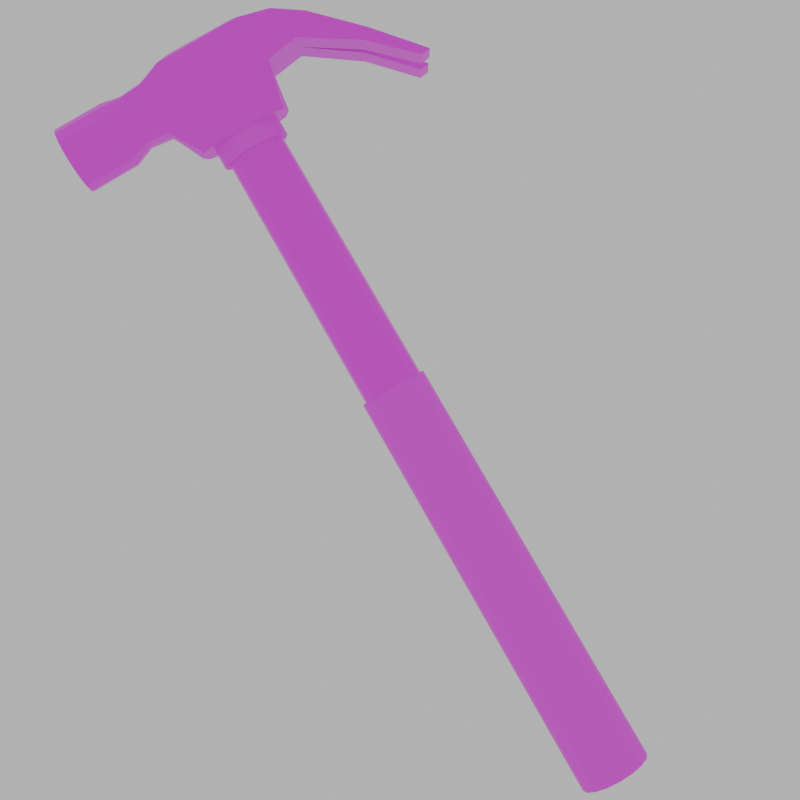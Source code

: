 # Source: hammer.blend  (saved by Blender 4.4.32; exported with 4.5.12 LTS)
import bpy
from mathutils import Matrix  # noqa: F401  (used for matrix-valued properties, if any)

bpy.ops.wm.read_factory_settings(use_empty=True)
scene = bpy.context.scene
scene.name = 'Scene'

# ---- collections
col_collection = bpy.data.collections.new('Collection'); scene.collection.children.link(col_collection)

# ---- images (referenced by path relative to the original .blend; pixels are not part of the script)
import os
ASSET_DIR = os.environ.get("B2B_ASSET_DIR", "")  # directory of the original .blend (textures are referenced by path, not embedded)
HERE = os.path.dirname(os.path.abspath(__file__))  # packed textures are extracted next to this script under _unpacked/

def load_image(name, relpath, width, height, colorspace="sRGB"):
    """Load a texture the original file referenced (path relative to the .blend, or extracted next to this script)."""
    p = next((c for c in (os.path.join(HERE, relpath), os.path.join(ASSET_DIR, relpath)) if relpath and os.path.exists(c)), "")
    if p:
        img = bpy.data.images.load(p, check_existing=True)
        img.name = name
    else:  # same state as the original file: an image datablock whose file is absent (Cycles renders it pink)
        img = bpy.data.images.new(name, width, height)
        img.source = "FILE"
        img.filepath = "//" + (relpath or name)
    img.colorspace_settings.name = colorspace
    return img
img_tex_png = load_image('tex.png', 'tex.png', 1024, 1024, 'sRGB')

# ---- materials (node trees are filled in below, after node groups)
mat_metal = bpy.data.materials.new('Metal')
mat_metal.metallic = 0.4571
mat_rubber = bpy.data.materials.new('Rubber')
mat_rubber.diffuse_color = (0.09565, 0.09565, 0.09565, 1.0)
mat_rubber.roughness = 0.6531

# ---- material node trees
mat_metal.use_nodes = True; mat_metal.node_tree.nodes.clear()
_N = mat_metal.node_tree.nodes; _L = mat_metal.node_tree.links
n0 = _N.new('ShaderNodeBsdfPrincipled'); n0.name = 'Principled BSDF'; n0.location = (10, 300)
n0.inputs[1].default_value = 0.6932
n0.inputs[2].default_value = 0.4136
n1 = _N.new('ShaderNodeOutputMaterial'); n1.name = 'Material Output'; n1.location = (300, 300)
n2 = _N.new('ShaderNodeTexImage'); n2.name = 'Image Texture'; n2.location = (-315, 322)
n2.image = img_tex_png
n2.interpolation = 'Closest'
_L.new(n0.outputs[0], n1.inputs[0])
_L.new(n2.outputs[0], n0.inputs[0])
n1.is_active_output = True
mat_rubber.use_nodes = True; mat_rubber.node_tree.nodes.clear()
_N = mat_rubber.node_tree.nodes; _L = mat_rubber.node_tree.links
n0 = _N.new('ShaderNodeBsdfPrincipled'); n0.name = 'Principled BSDF'; n0.location = (10, 300)
n0.inputs[2].default_value = 0.6136
n1 = _N.new('ShaderNodeOutputMaterial'); n1.name = 'Material Output'; n1.location = (300, 300)
n2 = _N.new('ShaderNodeTexImage'); n2.name = 'Image Texture'; n2.location = (-282, 275)
n2.image = img_tex_png
n2.interpolation = 'Closest'
_L.new(n0.outputs[0], n1.inputs[0])
_L.new(n2.outputs[0], n0.inputs[0])
n1.is_active_output = True

# ---- world
world_world = bpy.data.worlds.new('World'); scene.world = world_world
world_world.use_nodes = True; world_world.node_tree.nodes.clear()
_N = world_world.node_tree.nodes; _L = world_world.node_tree.links
n0 = _N.new('ShaderNodeOutputWorld'); n0.name = 'World Output'; n0.location = (300, 300)
n1 = _N.new('ShaderNodeBackground'); n1.name = 'Background'; n1.location = (10, 300)
n1.inputs[0].default_value = (0.6, 0.6, 0.6, 1.0)
_L.new(n1.outputs[0], n0.inputs[0])
n0.is_active_output = True
world_world.color = (0.05088, 0.05088, 0.05088)
world_world.sun_shadow_jitter_overblur = 0.0

# ---- cameras
cam_camera = bpy.data.cameras.new('Camera')

# ---- meshes
me_cube_001 = bpy.data.meshes.new('Cube.001')
me_cube_001.from_pydata([(-0.5548, -0.4864, 6.037), (-0.5195, -0.8599, 8.037), (-0.5548, 0.509, 6.022), (-0.5332, 1.001, 8.024), (0.5548, -0.4864, 6.037), (0.5195, -0.8599, 8.037), (0.5548, 0.509, 6.022), (0.5332, 1.001, 8.024), (0.0, -2.265, 8.04), (0.0, -3.346, 8.04), (0.2738, -2.265, 7.985), (0.2738, -3.346, 7.985), (0.506, -2.265, 7.83), (0.506, -3.346, 7.83), (0.6611, -2.265, 7.598), (0.6611, -3.346, 7.598), (0.7156, -2.265, 7.324), (0.7156, -3.346, 7.324), (0.6611, -2.265, 7.056), (0.6611, -3.346, 7.05), (0.506, -2.265, 6.824), (0.506, -3.346, 6.818), (0.2738, -2.265, 6.671), (0.2738, -3.346, 6.663), (0.0, -2.265, 6.617), (0.0, -3.346, 6.609), (-0.2738, -2.265, 6.671), (-0.2738, -3.346, 6.663), (-0.506, -2.265, 6.824), (-0.506, -3.346, 6.818), (-0.6611, -2.265, 7.056), (-0.6611, -3.346, 7.05), (-0.7156, -2.265, 7.324), (-0.7156, -3.346, 7.324), (-0.6611, -2.265, 7.598), (-0.6611, -3.346, 7.598), (-0.506, -2.265, 7.83), (-0.506, -3.346, 7.83), (-0.2738, -2.265, 7.985), (-0.2738, -3.346, 7.985), (0.2778, -0.579, 8.166), (0.0, -0.5345, 8.191), (-0.2778, -0.579, 8.166), (-0.6147, -0.7159, 6.764), (-0.6007, -0.8587, 7.373), (0.6007, -0.8587, 7.373), (0.6147, -0.7159, 6.764), (-0.3074, -0.9252, 6.041), (0.0, -1.026, 6.043), (0.3074, -0.9252, 6.041), (0.47, -1.374, 7.848), (0.4451, -1.856, 7.821), (0.247, -1.856, 7.911), (0.2427, -1.387, 7.95), (0.0, -1.856, 7.943), (0.0, -1.383, 7.969), (-0.247, -1.856, 7.911), (-0.2427, -1.387, 7.95), (-0.47, -1.374, 7.848), (-0.4451, -1.856, 7.821), (0.5615, -1.856, 7.581), (0.5321, -1.35, 7.572), (0.5936, -1.856, 7.321), (0.5605, -1.36, 7.278), (0.535, -1.856, 7.116), (0.5563, -1.368, 7.071), (0.503, -1.372, 6.921), (0.4204, -1.856, 6.941), (-0.5321, -1.35, 7.572), (-0.5615, -1.856, 7.581), (-0.5936, -1.856, 7.321), (-0.5605, -1.36, 7.278), (-0.535, -1.856, 7.116), (-0.5563, -1.368, 7.071), (-0.4204, -1.856, 6.941), (-0.503, -1.372, 6.921), (-0.2481, -1.856, 6.829), (-0.2575, -1.372, 6.774), (0.0, -1.855, 6.798), (0.0, -1.371, 6.759), (0.2481, -1.856, 6.829), (0.2575, -1.372, 6.774), (-0.6119, 1.124, 6.946), (0.6119, 1.124, 6.946), (-0.6147, 2.263, 7.42), (0.6147, 2.263, 7.42), (-0.6147, 1.832, 7.048), (0.6147, 1.832, 7.048), (0.0, 2.263, 7.42), (0.0, 1.832, 7.048), (0.2, 4.008, 5.466), (0.8147, 4.008, 5.466), (0.8147, 3.811, 5.436), (0.2, 3.811, 5.436), (-0.8147, 4.008, 5.466), (-0.8147, 3.811, 5.436), (-0.2, 4.008, 5.466), (-0.2, 3.811, 5.436), (-0.7147, 3.18, 6.464), (-0.7147, 2.948, 6.304), (-0.1, 2.948, 6.304), (-0.1, 3.18, 6.464), (0.1, 2.948, 6.304), (0.7147, 2.948, 6.304), (0.1, 3.18, 6.464), (0.7147, 3.18, 6.464), (0.3074, 0.9071, 6.022), (0.0, 1.0, 6.022), (-0.3074, 0.9071, 6.022), (-0.2747, 0.8463, 8.143), (0.0, 0.7546, 8.19), (0.2747, 0.8463, 8.143), (0.5857, 1.673, 7.83), (-0.5857, 1.673, 7.83), (0.0, 1.673, 7.863)], [], [(1, 3, 44), (2, 82, 108), (5, 45, 7), (49, 48, 4), (111, 40, 5, 7), (8, 9, 11, 10), (10, 11, 13, 12), (12, 13, 15, 14), (14, 15, 17, 16), (16, 17, 19, 18), (18, 19, 21, 20), (20, 21, 23, 22), (22, 23, 25, 24), (24, 25, 27, 26), (26, 27, 29, 28), (28, 29, 31, 30), (30, 31, 33, 32), (32, 33, 35, 34), (34, 35, 37, 36), (108, 107, 2), (36, 37, 39, 38), (38, 39, 9, 8), (47, 0, 48), (52, 10, 12, 51), (54, 8, 10, 52), (56, 38, 8, 54), (59, 36, 38, 56), (51, 12, 14, 60), (60, 14, 16, 62), (62, 16, 18, 64), (64, 18, 20, 67), (69, 34, 36, 59), (70, 32, 34, 69), (72, 30, 32, 70), (74, 28, 30, 72), (74, 76, 26, 28), (76, 78, 24, 26), (81, 79, 48, 49), (66, 81, 49, 4), (20, 22, 80, 67), (67, 80, 81, 66), (22, 24, 78, 80), (80, 78, 79, 81), (47, 48, 79, 77), (77, 79, 78, 76), (0, 47, 77, 75), (75, 77, 76, 74), (75, 74, 72, 73), (73, 72, 70, 71), (71, 70, 69, 68), (68, 69, 59, 58), (65, 64, 67, 66), (44, 82, 43), (63, 62, 64, 65), (71, 68, 44), (61, 60, 62, 63), (1, 44, 68), (50, 51, 60, 61), (1, 58, 57, 42), (58, 59, 56, 57), (42, 57, 55, 41), (57, 56, 54, 55), (41, 55, 53, 40), (55, 54, 52, 53), (40, 53, 50, 5), (53, 52, 51, 50), (99, 98, 94, 95), (83, 112, 7), (103, 102, 93, 92), (91, 92, 93, 90), (102, 104, 90, 93), (105, 103, 92, 91), (104, 105, 91, 90), (96, 97, 95, 94), (101, 100, 97, 96), (98, 101, 96, 94), (100, 99, 95, 97), (89, 86, 99, 100), (84, 88, 101, 98), (88, 89, 100, 101), (86, 84, 98, 99), (88, 85, 105, 104), (85, 87, 103, 105), (89, 88, 104, 102), (87, 89, 102, 103), (40, 111, 110, 41), (41, 110, 109, 42), (3, 1, 42, 109), (6, 106, 83), (106, 107, 83), (108, 82, 107), (82, 83, 107), (7, 112, 111), (3, 109, 113), (113, 109, 114), (109, 110, 114), (112, 114, 111), (111, 114, 110), (84, 113, 114, 88), (88, 114, 112, 85), (3, 82, 44), (83, 7, 45), (4, 6, 46), (0, 43, 2), (2, 43, 82), (6, 83, 46), (45, 46, 83), (106, 6, 107), (107, 6, 2), (48, 0, 4), (2, 6, 4, 0), (23, 21, 25), (19, 17, 21), (15, 13, 17), (11, 9, 13), (39, 37, 9), (35, 33, 37), (31, 29, 33), (27, 25, 29), (21, 17, 25), (13, 9, 17), (37, 33, 9), (29, 25, 33), (33, 25, 9), (25, 17, 9), (58, 1, 68), (73, 71, 43), (71, 44, 43), (50, 61, 5), (46, 63, 65), (46, 45, 63), (45, 5, 61), (63, 45, 61), (43, 0, 73), (75, 73, 0), (46, 65, 4), (66, 4, 65), (3, 113, 82), (84, 86, 82, 113), (85, 112, 83, 87), (87, 83, 89), (86, 89, 82), (82, 89, 83)])
_k = set([(0, 2), (0, 47), (1, 3), (2, 108), (3, 113), (4, 6), (4, 49), (5, 7), (6, 106), (7, 112), (8, 10), (8, 38), (9, 11), (9, 39), (10, 12), (11, 13), (12, 14), (13, 15), (14, 16), (15, 17), (16, 18), (17, 19), (18, 20), (19, 21), (20, 22), (21, 23), (22, 24), (23, 25), (24, 26), (25, 27), (26, 28), (27, 29), (28, 30), (29, 31), (30, 32), (31, 33), (32, 34), (33, 35), (34, 36), (35, 37), (36, 38), (37, 39), (47, 48), (48, 49), (82, 83), (84, 98), (84, 113), (85, 105), (85, 112), (86, 99), (87, 103), (88, 89), (88, 101), (88, 104), (89, 100), (89, 102), (90, 91), (90, 93), (90, 104), (91, 92), (91, 105), (92, 93), (92, 103), (93, 102), (94, 95), (94, 96), (94, 98), (95, 97), (95, 99), (96, 97), (96, 101), (97, 100), (106, 107), (107, 108)])
me_cube_001.attributes.new('sharp_edge', 'BOOLEAN', 'EDGE').data.foreach_set('value', [ (min(e.vertices), max(e.vertices)) in _k for e in me_cube_001.edges])
_uv = me_cube_001.uv_layers.new(name='UVMap')
_uv.uv.foreach_set('vector', [0.1118, 0.4871, 0.1236, 0.5857, 0.07679, 0.4916, 0.01439, 0.573, 0.06745, 0.5993, 0.01685, 0.5942, 0.1916, 0.4871, 0.2266, 0.4916, 0.1798, 0.5857, 0.1306, 0.8096, 0.1264, 0.7969, 0.1487, 0.8199, 0.1649, 0.5775, 0.1651, 0.5059, 0.1773, 0.4924, 0.178, 0.5859, 0.1511, 0.4219, 0.1511, 0.3676, 0.1649, 0.3678, 0.1649, 0.4221, 0.1649, 0.4221, 0.1649, 0.3678, 0.1766, 0.3686, 0.1766, 0.4228, 0.2119, 0.4142, 0.2191, 0.357, 0.2313, 0.3584, 0.224, 0.4156, 0.224, 0.4156, 0.2313, 0.3584, 0.2457, 0.3602, 0.2385, 0.4174, 0.2385, 0.4174, 0.2457, 0.3602, 0.2602, 0.3621, 0.2527, 0.4192, 0.2527, 0.4192, 0.2602, 0.3621, 0.2726, 0.3637, 0.2651, 0.4209, 0.06954, 0.9356, 0.01222, 0.9356, 0.01247, 0.9233, 0.06979, 0.9233, 0.06979, 0.9233, 0.01247, 0.9233, 0.01257, 0.9087, 0.06989, 0.9087, 0.06989, 0.9087, 0.01257, 0.9087, 0.0125, 0.8941, 0.06982, 0.8941, 0.06982, 0.8941, 0.0125, 0.8941, 0.01224, 0.8817, 0.06956, 0.8817, 0.03828, 0.4209, 0.03075, 0.3637, 0.04316, 0.3621, 0.05069, 0.4192, 0.05069, 0.4192, 0.04316, 0.3621, 0.05769, 0.3602, 0.06491, 0.4174, 0.06491, 0.4174, 0.05769, 0.3602, 0.07214, 0.3584, 0.07936, 0.4156, 0.07936, 0.4156, 0.07214, 0.3584, 0.08429, 0.357, 0.09151, 0.4142, 0.2063, 0.7842, 0.2102, 0.7969, 0.1899, 0.774, 0.1256, 0.4228, 0.1256, 0.3686, 0.1373, 0.3678, 0.1373, 0.4221, 0.1373, 0.4221, 0.1373, 0.3678, 0.1511, 0.3676, 0.1511, 0.4219, 0.1306, 0.7842, 0.1487, 0.774, 0.1264, 0.7969, 0.1635, 0.4429, 0.1649, 0.4221, 0.1766, 0.4228, 0.1735, 0.4434, 0.1511, 0.4428, 0.1511, 0.4219, 0.1649, 0.4221, 0.1635, 0.4429, 0.1386, 0.4429, 0.1373, 0.4221, 0.1511, 0.4219, 0.1511, 0.4428, 0.1286, 0.4434, 0.1256, 0.4228, 0.1373, 0.4221, 0.1386, 0.4429, 0.2097, 0.4359, 0.2119, 0.4142, 0.224, 0.4156, 0.2223, 0.4374, 0.2223, 0.4374, 0.224, 0.4156, 0.2385, 0.4174, 0.236, 0.4392, 0.236, 0.4392, 0.2385, 0.4174, 0.2527, 0.4192, 0.2469, 0.4406, 0.2469, 0.4406, 0.2527, 0.4192, 0.2651, 0.4209, 0.2563, 0.4418, 0.0811, 0.4374, 0.07936, 0.4156, 0.09151, 0.4142, 0.09371, 0.4359, 0.06735, 0.4392, 0.06491, 0.4174, 0.07936, 0.4156, 0.0811, 0.4374, 0.05648, 0.4406, 0.05069, 0.4192, 0.06491, 0.4174, 0.06735, 0.4392, 0.04712, 0.4418, 0.03828, 0.4209, 0.05069, 0.4192, 0.05648, 0.4406, 0.09103, 0.8863, 0.09124, 0.8954, 0.06982, 0.8941, 0.06956, 0.8817, 0.09124, 0.8954, 0.09129, 0.9087, 0.06989, 0.9087, 0.06982, 0.8941, 0.117, 0.9224, 0.117, 0.9087, 0.1365, 0.9087, 0.1419, 0.925, 0.254, 0.4675, 0.262, 0.4687, 0.2977, 0.4972, 0.2948, 0.5202, 0.06954, 0.9356, 0.06979, 0.9233, 0.09121, 0.9219, 0.091, 0.931, 0.091, 0.931, 0.09121, 0.9219, 0.117, 0.9224, 0.1167, 0.9354, 0.06979, 0.9233, 0.06989, 0.9087, 0.09129, 0.9087, 0.09121, 0.9219, 0.09121, 0.9219, 0.09129, 0.9087, 0.117, 0.9087, 0.117, 0.9224, 0.1419, 0.8923, 0.1365, 0.9087, 0.117, 0.9087, 0.117, 0.8949, 0.117, 0.8949, 0.117, 0.9087, 0.09129, 0.9087, 0.09124, 0.8954, 0.008545, 0.5202, 0.005644, 0.4972, 0.04139, 0.4687, 0.04937, 0.4675, 0.1167, 0.8819, 0.117, 0.8949, 0.09124, 0.8954, 0.09103, 0.8863, 0.04937, 0.4675, 0.04712, 0.4418, 0.05648, 0.4406, 0.05735, 0.4666, 0.05735, 0.4666, 0.05648, 0.4406, 0.06735, 0.4392, 0.0684, 0.4657, 0.0684, 0.4657, 0.06735, 0.4392, 0.0811, 0.4374, 0.08397, 0.4643, 0.08397, 0.4643, 0.0811, 0.4374, 0.09371, 0.4359, 0.09837, 0.4612, 0.246, 0.4666, 0.2469, 0.4406, 0.2563, 0.4418, 0.254, 0.4675, 0.07679, 0.4916, 0.06745, 0.5993, 0.04555, 0.5032, 0.235, 0.4657, 0.236, 0.4392, 0.2469, 0.4406, 0.246, 0.4666, 0.0684, 0.4657, 0.08397, 0.4643, 0.07679, 0.4916, 0.2194, 0.4643, 0.2223, 0.4374, 0.236, 0.4392, 0.235, 0.4657, 0.1118, 0.4871, 0.07679, 0.4916, 0.08397, 0.4643, 0.205, 0.4612, 0.2097, 0.4359, 0.2223, 0.4374, 0.2194, 0.4643, 0.1249, 0.4924, 0.1274, 0.4674, 0.1388, 0.4663, 0.1371, 0.5059, 0.1274, 0.4674, 0.1286, 0.4434, 0.1386, 0.4429, 0.1388, 0.4663, 0.1371, 0.5059, 0.1388, 0.4663, 0.1511, 0.4664, 0.1511, 0.508, 0.1388, 0.4663, 0.1386, 0.4429, 0.1511, 0.4428, 0.1511, 0.4664, 0.1511, 0.508, 0.1511, 0.4664, 0.1633, 0.4663, 0.1651, 0.5059, 0.1511, 0.4664, 0.1511, 0.4428, 0.1635, 0.4429, 0.1633, 0.4663, 0.1651, 0.5059, 0.1633, 0.4663, 0.1748, 0.4674, 0.1773, 0.4924, 0.1633, 0.4663, 0.1635, 0.4429, 0.1735, 0.4434, 0.1748, 0.4674, 0.04572, 0.7, 0.05579, 0.7112, 0.008555, 0.7616, 0.005644, 0.7514, 0.2359, 0.5993, 0.1855, 0.6225, 0.1798, 0.5857, 0.04576, 0.819, 0.04576, 0.8412, 0.01369, 0.8376, 0.01369, 0.8154, 0.1592, 0.8531, 0.1502, 0.8531, 0.1502, 0.8247, 0.1592, 0.8247, 0.06555, 0.8032, 0.06385, 0.8139, 0.01427, 0.8103, 0.01864, 0.804, 0.2476, 0.7112, 0.2577, 0.7, 0.2977, 0.7514, 0.2948, 0.7616, 0.1561, 0.7023, 0.1871, 0.7023, 0.1921, 0.7485, 0.1612, 0.7485, 0.1592, 0.8814, 0.1502, 0.8814, 0.1502, 0.8531, 0.1592, 0.8531, 0.06385, 0.7703, 0.06555, 0.781, 0.01864, 0.7801, 0.01427, 0.7739, 0.1151, 0.7023, 0.146, 0.7023, 0.141, 0.7485, 0.11, 0.7485, 0.04576, 0.8484, 0.04576, 0.8705, 0.01369, 0.8741, 0.01369, 0.852, 0.08678, 0.8448, 0.08678, 0.8669, 0.04576, 0.8705, 0.04576, 0.8484, 0.1201, 0.652, 0.1511, 0.652, 0.146, 0.7023, 0.1151, 0.7023, 0.1146, 0.7703, 0.1157, 0.7921, 0.06555, 0.781, 0.06385, 0.7703, 0.07755, 0.6361, 0.1001, 0.6564, 0.05579, 0.7112, 0.04572, 0.7, 0.1511, 0.652, 0.1821, 0.652, 0.1871, 0.7023, 0.1561, 0.7023, 0.2032, 0.6564, 0.2258, 0.6361, 0.2577, 0.7, 0.2476, 0.7112, 0.1157, 0.7921, 0.1146, 0.8139, 0.06385, 0.8139, 0.06555, 0.8032, 0.08678, 0.8226, 0.08678, 0.8448, 0.04576, 0.8412, 0.04576, 0.819, 0.1651, 0.5059, 0.1649, 0.5775, 0.1511, 0.5727, 0.1511, 0.508, 0.1511, 0.508, 0.1511, 0.5727, 0.1372, 0.5775, 0.1371, 0.5059, 0.1242, 0.5859, 0.1249, 0.4924, 0.1371, 0.5059, 0.1372, 0.5775, 0.289, 0.573, 0.2865, 0.5942, 0.2359, 0.5993, 0.2865, 0.5942, 0.2862, 0.5994, 0.2359, 0.5993, 0.01685, 0.5942, 0.06745, 0.5993, 0.01722, 0.5994, 0.1121, 0.8668, 0.1121, 0.8227, 0.1424, 0.8448, 0.178, 0.5859, 0.1806, 0.6205, 0.1649, 0.5775, 0.1242, 0.5859, 0.1372, 0.5775, 0.1216, 0.6205, 0.1216, 0.6205, 0.1372, 0.5775, 0.1511, 0.6203, 0.1372, 0.5775, 0.1511, 0.5727, 0.1511, 0.6203, 0.1806, 0.6205, 0.1511, 0.6203, 0.1649, 0.5775, 0.1649, 0.5775, 0.1511, 0.6203, 0.1511, 0.5727, 0.1201, 0.652, 0.1216, 0.6205, 0.1511, 0.6203, 0.1511, 0.652, 0.1511, 0.652, 0.1511, 0.6203, 0.1806, 0.6205, 0.1821, 0.652, 0.1236, 0.5857, 0.06745, 0.5993, 0.07679, 0.4916, 0.2359, 0.5993, 0.1798, 0.5857, 0.2266, 0.4916, 0.2948, 0.5202, 0.289, 0.573, 0.2578, 0.5032, 0.008545, 0.5202, 0.04555, 0.5032, 0.01439, 0.573, 0.01439, 0.573, 0.04555, 0.5032, 0.06745, 0.5993, 0.289, 0.573, 0.2359, 0.5993, 0.2578, 0.5032, 0.2266, 0.4916, 0.2578, 0.5032, 0.2359, 0.5993, 0.2063, 0.8096, 0.1899, 0.8199, 0.2102, 0.7969, 0.2102, 0.7969, 0.1899, 0.8199, 0.1899, 0.774, 0.1264, 0.7969, 0.1487, 0.774, 0.1487, 0.8199, 0.1899, 0.774, 0.1899, 0.8199, 0.1487, 0.8199, 0.1487, 0.774, 0.2499, 0.8633, 0.272, 0.8781, 0.2238, 0.8581, 0.2868, 0.9002, 0.292, 0.9263, 0.272, 0.8781, 0.2868, 0.9524, 0.272, 0.9745, 0.292, 0.9263, 0.2499, 0.9893, 0.2238, 0.9945, 0.272, 0.9745, 0.1977, 0.9893, 0.1756, 0.9745, 0.2238, 0.9945, 0.1608, 0.9524, 0.1556, 0.9263, 0.1756, 0.9745, 0.1608, 0.9002, 0.1756, 0.8781, 0.1556, 0.9263, 0.1977, 0.8633, 0.2238, 0.8581, 0.1756, 0.8781, 0.272, 0.8781, 0.292, 0.9263, 0.2238, 0.8581, 0.272, 0.9745, 0.2238, 0.9945, 0.292, 0.9263, 0.1756, 0.9745, 0.1556, 0.9263, 0.2238, 0.9945, 0.1756, 0.8781, 0.2238, 0.8581, 0.1556, 0.9263, 0.1556, 0.9263, 0.2238, 0.8581, 0.2238, 0.9945, 0.2238, 0.8581, 0.292, 0.9263, 0.2238, 0.9945, 0.09837, 0.4612, 0.1118, 0.4871, 0.08397, 0.4643, 0.05735, 0.4666, 0.0684, 0.4657, 0.04555, 0.5032, 0.0684, 0.4657, 0.07679, 0.4916, 0.04555, 0.5032, 0.205, 0.4612, 0.2194, 0.4643, 0.1916, 0.4871, 0.2578, 0.5032, 0.235, 0.4657, 0.246, 0.4666, 0.2578, 0.5032, 0.2266, 0.4916, 0.235, 0.4657, 0.2266, 0.4916, 0.1916, 0.4871, 0.2194, 0.4643, 0.235, 0.4657, 0.2266, 0.4916, 0.2194, 0.4643, 0.04555, 0.5032, 0.008545, 0.5202, 0.05735, 0.4666, 0.04937, 0.4675, 0.05735, 0.4666, 0.008545, 0.5202, 0.2578, 0.5032, 0.246, 0.4666, 0.2948, 0.5202, 0.254, 0.4675, 0.2948, 0.5202, 0.246, 0.4666, 0.1236, 0.5857, 0.1179, 0.6225, 0.06745, 0.5993, 0.1001, 0.6564, 0.07755, 0.6361, 0.06745, 0.5993, 0.1179, 0.6225, 0.2032, 0.6564, 0.1855, 0.6225, 0.2359, 0.5993, 0.2258, 0.6361, 0.08678, 0.8226, 0.1121, 0.8227, 0.08678, 0.8448, 0.08678, 0.8669, 0.08678, 0.8448, 0.1121, 0.8668, 0.1121, 0.8668, 0.08678, 0.8448, 0.1121, 0.8227])
me_cube_001.materials.append(mat_metal)
me_cube_001.update()
me_cube_001.normals_split_custom_set([tuple(v) for v in zip(*[iter([-0.9926, -0.006546, 0.1214, -0.9926, -0.006546, 0.1214, -0.9926, -0.006546, 0.1214, -0.7874, 0.4895, -0.3747, -0.7874, 0.4895, -0.3747, -0.7874, 0.4895, -0.3747, 0.9926, -0.006546, 0.1214, 0.9926, -0.006546, 0.1214, 0.9926, -0.006546, 0.1214, -0.003616, -0.007918, -1.0, -0.003616, -0.007918, -1.0, -0.003616, -0.007918, -1.0, 0.4455, 0.008353, 0.8952, 0.4455, 0.008353, 0.8952, 0.4455, 0.008353, 0.8952, 0.4455, 0.008353, 0.8952, 0.1951, 0.0, 0.9808, 0.1951, 0.0, 0.9808, 0.1951, 0.0, 0.9808, 0.1951, 0.0, 0.9808, 0.5556, 3.645e-07, 0.8315, 0.5556, 3.645e-07, 0.8315, 0.5556, 3.645e-07, 0.8315, 0.5556, 3.645e-07, 0.8315, 0.8315, 5.091e-07, 0.5556, 0.8315, 5.091e-07, 0.5556, 0.8315, 5.091e-07, 0.5556, 0.8315, 5.091e-07, 0.5556, 0.9808, 9.873e-08, 0.1951, 0.9808, 9.873e-08, 0.1951, 0.9808, 9.873e-08, 0.1951, 0.9808, 9.873e-08, 0.1951, 0.9804, 0.000531, -0.1971, 0.9804, 0.000531, -0.1971, 0.9804, 0.000531, -0.1971, 0.9804, 0.000531, -0.1971, 0.8314, 0.003014, -0.5556, 0.8314, 0.003014, -0.5556, 0.8314, 0.003014, -0.5556, 0.8314, 0.003014, -0.5556, 0.5531, 0.005299, -0.8331, 0.5531, 0.005299, -0.8331, 0.5531, 0.005299, -0.8331, 0.5531, 0.005299, -0.8331, 0.1937, 0.007479, -0.981, 0.1937, 0.007479, -0.981, 0.1937, 0.007479, -0.981, 0.1937, 0.007479, -0.981, -0.1937, 0.007479, -0.981, -0.1937, 0.007479, -0.981, -0.1937, 0.007479, -0.981, -0.1937, 0.007479, -0.981, -0.5531, 0.005299, -0.8331, -0.5531, 0.005299, -0.8331, -0.5531, 0.005299, -0.8331, -0.5531, 0.005299, -0.8331, -0.8314, 0.003014, -0.5556, -0.8314, 0.003014, -0.5556, -0.8314, 0.003014, -0.5556, -0.8314, 0.003014, -0.5556, -0.9804, 0.000531, -0.1971, -0.9804, 0.000531, -0.1971, -0.9804, 0.000531, -0.1971, -0.9804, 0.000531, -0.1971, -0.9808, 8.335e-08, 0.1951, -0.9808, 8.335e-08, 0.1951, -0.9808, 8.335e-08, 0.1951, -0.9808, 8.335e-08, 0.1951, -0.8315, 4.747e-07, 0.5556, -0.8315, 4.747e-07, 0.5556, -0.8315, 4.747e-07, 0.5556, -0.8315, 4.747e-07, 0.5556, 4.799e-06, 0.0, -1.0, 4.799e-06, 0.0, -1.0, 4.799e-06, 0.0, -1.0, -0.5556, 3.703e-07, 0.8315, -0.5556, 3.703e-07, 0.8315, -0.5556, 3.703e-07, 0.8315, -0.5556, 3.703e-07, 0.8315, -0.1951, 0.0, 0.9808, -0.1951, 0.0, 0.9808, -0.1951, 0.0, 0.9808, -0.1951, 0.0, 0.9808, 0.003616, -0.007918, -1.0, 0.003616, -0.007918, -1.0, 0.003616, -0.007918, -1.0, 0.4905, 0.14, 0.8601, 0.4905, 0.14, 0.8601, 0.4905, 0.14, 0.8601, 0.4905, 0.14, 0.8601, 0.1596, 0.2068, 0.9653, 0.1596, 0.2068, 0.9653, 0.1596, 0.2068, 0.9653, 0.1596, 0.2068, 0.9653, -0.1596, 0.2068, 0.9653, -0.1596, 0.2068, 0.9653, -0.1596, 0.2068, 0.9653, -0.1596, 0.2068, 0.9653, -0.4905, 0.14, 0.8601, -0.4905, 0.14, 0.8601, -0.4905, 0.14, 0.8601, -0.4905, 0.14, 0.8601, 0.8524, 0.183, 0.4898, 0.8524, 0.183, 0.4898, 0.8524, 0.183, 0.4898, 0.8524, 0.183, 0.4898, 0.9526, 0.2621, 0.1545, 0.9526, 0.2621, 0.1545, 0.9526, 0.2621, 0.1545, 0.9526, 0.2621, 0.1545, 0.9286, 0.297, -0.2224, 0.9286, 0.297, -0.2224, 0.9286, 0.297, -0.2224, 0.9286, 0.297, -0.2224, 0.7903, 0.3181, -0.5237, 0.7903, 0.3181, -0.5237, 0.7903, 0.3181, -0.5237, 0.7903, 0.3181, -0.5237, -0.8524, 0.183, 0.4898, -0.8524, 0.183, 0.4898, -0.8524, 0.183, 0.4898, -0.8524, 0.183, 0.4898, -0.9526, 0.2621, 0.1545, -0.9526, 0.2621, 0.1545, -0.9526, 0.2621, 0.1545, -0.9526, 0.2621, 0.1545, -0.9286, 0.297, -0.2224, -0.9286, 0.297, -0.2224, -0.9286, 0.297, -0.2224, -0.9286, 0.297, -0.2224, -0.7903, 0.3181, -0.5237, -0.7903, 0.3181, -0.5237, -0.7903, 0.3181, -0.5237, -0.7903, 0.3181, -0.5237, -0.517, 0.3352, -0.7876, -0.517, 0.3352, -0.7876, -0.517, 0.3352, -0.7876, -0.517, 0.3352, -0.7876, -0.1479, 0.3822, -0.9122, -0.1479, 0.3822, -0.9122, -0.1479, 0.3822, -0.9122, -0.1479, 0.3822, -0.9122, 0.1651, -0.8677, -0.469, 0.1651, -0.8677, -0.469, 0.1651, -0.8677, -0.469, 0.1651, -0.8677, -0.469, 0.6627, -0.5979, -0.4509, 0.6627, -0.5979, -0.4509, 0.6627, -0.5979, -0.4509, 0.6627, -0.5979, -0.4509, 0.517, 0.3352, -0.7876, 0.517, 0.3352, -0.7876, 0.517, 0.3352, -0.7876, 0.517, 0.3352, -0.7876, 0.5235, -0.1147, -0.8442, 0.5235, -0.1147, -0.8442, 0.5235, -0.1147, -0.8442, 0.5235, -0.1147, -0.8442, 0.1479, 0.3822, -0.9122, 0.1479, 0.3822, -0.9122, 0.1479, 0.3822, -0.9122, 0.1479, 0.3822, -0.9122, 0.09094, -0.09725, -0.9911, 0.09094, -0.09725, -0.9911, 0.09094, -0.09725, -0.9911, 0.09094, -0.09725, -0.9911, -0.1651, -0.8677, -0.469, -0.1651, -0.8677, -0.469, -0.1651, -0.8677, -0.469, -0.1651, -0.8677, -0.469, -0.09094, -0.09725, -0.9911, -0.09094, -0.09725, -0.9911, -0.09094, -0.09725, -0.9911, -0.09094, -0.09725, -0.9911, -0.6627, -0.5979, -0.4509, -0.6627, -0.5979, -0.4509, -0.6627, -0.5979, -0.4509, -0.6627, -0.5979, -0.4509, -0.5235, -0.1147, -0.8442, -0.5235, -0.1147, -0.8442, -0.5235, -0.1147, -0.8442, -0.5235, -0.1147, -0.8442, -0.8819, -0.1248, -0.4545, -0.8819, -0.1248, -0.4545, -0.8819, -0.1248, -0.4545, -0.8819, -0.1248, -0.4545, -0.9886, -0.001489, -0.1506, -0.9886, -0.001489, -0.1506, -0.9886, -0.001489, -0.1506, -0.9886, -0.001489, -0.1506, -0.992, 0.06737, 0.1072, -0.992, 0.06737, 0.1072, -0.992, 0.06737, 0.1072, -0.992, 0.06737, 0.1072, -0.9451, -0.001575, 0.3267, -0.9451, -0.001575, 0.3267, -0.9451, -0.001575, 0.3267, -0.9451, -0.001575, 0.3267, 0.8819, -0.1248, -0.4545, 0.8819, -0.1248, -0.4545, 0.8819, -0.1248, -0.4545, 0.8819, -0.1248, -0.4545, -0.9997, -0.0007478, 0.02292, -0.9997, -0.0007478, 0.02292, -0.9997, -0.0007478, 0.02292, 0.9886, -0.001489, -0.1506, 0.9886, -0.001489, -0.1506, 0.9886, -0.001489, -0.1506, 0.9886, -0.001489, -0.1506, -0.9903, -0.09805, 0.09887, -0.9903, -0.09805, 0.09887, -0.9903, -0.09805, 0.09887, 0.992, 0.06737, 0.1072, 0.992, 0.06737, 0.1072, 0.992, 0.06737, 0.1072, 0.992, 0.06737, 0.1072, -0.9887, -0.08897, 0.1208, -0.9887, -0.08897, 0.1208, -0.9887, -0.08897, 0.1208, 0.9451, -0.001575, 0.3267, 0.9451, -0.001575, 0.3267, 0.9451, -0.001575, 0.3267, 0.9451, -0.001575, 0.3267, -0.2808, -0.2975, 0.9125, -0.2808, -0.2975, 0.9125, -0.2808, -0.2975, 0.9125, -0.2808, -0.2975, 0.9125, -0.4133, -0.07161, 0.9078, -0.4133, -0.07161, 0.9078, -0.4133, -0.07161, 0.9078, -0.4133, -0.07161, 0.9078, -0.05707, -0.2566, 0.9648, -0.05707, -0.2566, 0.9648, -0.05707, -0.2566, 0.9648, -0.05707, -0.2566, 0.9648, -0.1016, -0.06753, 0.9925, -0.1016, -0.06753, 0.9925, -0.1016, -0.06753, 0.9925, -0.1016, -0.06753, 0.9925, 0.05707, -0.2566, 0.9648, 0.05707, -0.2566, 0.9648, 0.05707, -0.2566, 0.9648, 0.05707, -0.2566, 0.9648, 0.1016, -0.06753, 0.9925, 0.1016, -0.06753, 0.9925, 0.1016, -0.06753, 0.9925, 0.1016, -0.06753, 0.9925, 0.2808, -0.2975, 0.9125, 0.2808, -0.2975, 0.9125, 0.2808, -0.2975, 0.9125, 0.2808, -0.2975, 0.9125, 0.4133, -0.07161, 0.9078, 0.4133, -0.07161, 0.9078, 0.4133, -0.07161, 0.9078, 0.4133, -0.07161, 0.9078, -0.9965, -0.03387, 0.07607, -0.9965, -0.03387, 0.07607, -0.9965, -0.03387, 0.07607, -0.9965, -0.03387, 0.07607, 0.9961, -0.0587, 0.06596, 0.9961, -0.0587, 0.06596, 0.9961, -0.0587, 0.06596, 0.0, -0.709, -0.7052, 0.0, -0.709, -0.7052, 0.0, -0.709, -0.7052, 0.0, -0.709, -0.7052, 0.0, 0.1515, -0.9885, 0.0, 0.1515, -0.9885, 0.0, 0.1515, -0.9885, 0.0, 0.1515, -0.9885, -0.9965, 0.03387, -0.07607, -0.9965, 0.03387, -0.07607, -0.9965, 0.03387, -0.07607, -0.9965, 0.03387, -0.07607, 0.9965, -0.03387, 0.07607, 0.9965, -0.03387, 0.07607, 0.9965, -0.03387, 0.07607, 0.9965, -0.03387, 0.07607, 0.0, 0.7698, 0.6383, 0.0, 0.7698, 0.6383, 0.0, 0.7698, 0.6383, 0.0, 0.7698, 0.6383, 0.0, 0.1515, -0.9885, 0.0, 0.1515, -0.9885, 0.0, 0.1515, -0.9885, 0.0, 0.1515, -0.9885, 0.9965, 0.03387, -0.07607, 0.9965, 0.03387, -0.07607, 0.9965, 0.03387, -0.07607, 0.9965, 0.03387, -0.07607, 0.0, 0.7698, 0.6383, 0.0, 0.7698, 0.6383, 0.0, 0.7698, 0.6383, 0.0, 0.7698, 0.6383, 0.0, -0.709, -0.7052, 0.0, -0.709, -0.7052, 0.0, -0.709, -0.7052, 0.0, -0.709, -0.7052, 0.0, -0.5547, -0.832, 0.0, -0.5547, -0.832, 0.0, -0.5547, -0.832, 0.0, -0.5547, -0.832, 0.0, 0.7217, 0.6922, 0.0, 0.7217, 0.6922, 0.0, 0.7217, 0.6922, 0.0, 0.7217, 0.6922, 0.997, 0.04809, -0.05983, 0.997, 0.04809, -0.05983, 0.997, 0.04809, -0.05983, 0.997, 0.04809, -0.05983, -0.997, -0.04809, 0.05983, -0.997, -0.04809, 0.05983, -0.997, -0.04809, 0.05983, -0.997, -0.04809, 0.05983, 0.0, 0.7217, 0.6922, 0.0, 0.7217, 0.6922, 0.0, 0.7217, 0.6922, 0.0, 0.7217, 0.6922, 0.997, -0.04809, 0.05983, 0.997, -0.04809, 0.05983, 0.997, -0.04809, 0.05983, 0.997, -0.04809, 0.05983, -0.997, 0.04809, -0.05983, -0.997, 0.04809, -0.05983, -0.997, 0.04809, -0.05983, -0.997, 0.04809, -0.05983, 0.0, -0.5547, -0.832, 0.0, -0.5547, -0.832, 0.0, -0.5547, -0.832, 0.0, -0.5547, -0.832, 0.1288, 0.009274, 0.9916, 0.1288, 0.009274, 0.9916, 0.1288, 0.009274, 0.9916, 0.1288, 0.009274, 0.9916, -0.1288, 0.009274, 0.9916, -0.1288, 0.009274, 0.9916, -0.1288, 0.009274, 0.9916, -0.1288, 0.009274, 0.9916, -0.4455, 0.008353, 0.8952, -0.4455, 0.008353, 0.8952, -0.4455, 0.008353, 0.8952, -0.4455, 0.008353, 0.8952, 0.7874, 0.4895, -0.3747, 0.7874, 0.4895, -0.3747, 0.7874, 0.4895, -0.3747, 0.2756, 0.9115, -0.3052, 0.2756, 0.9115, -0.3052, 0.2756, 0.9115, -0.3052, -0.2756, 0.9115, -0.3052, -0.2756, 0.9115, -0.3052, -0.2756, 0.9115, -0.3052, 0.0, 0.9911, -0.1335, 0.0, 0.9911, -0.1335, 0.0, 0.9911, -0.1335, 0.2765, 0.2475, 0.9286, 0.2765, 0.2475, 0.9286, 0.2765, 0.2475, 0.9286, -0.2765, 0.2475, 0.9286, -0.2765, 0.2475, 0.9286, -0.2765, 0.2475, 0.9286, -0.05299, 0.3361, 0.9403, -0.05299, 0.3361, 0.9403, -0.05299, 0.3361, 0.9403, -0.04982, 0.3352, 0.9408, -0.04982, 0.3352, 0.9408, -0.04982, 0.3352, 0.9408, 0.05299, 0.3361, 0.9403, 0.05299, 0.3361, 0.9403, 0.05299, 0.3361, 0.9403, 0.04982, 0.3352, 0.9408, 0.04982, 0.3352, 0.9408, 0.04982, 0.3352, 0.9408, -0.0223, 0.5848, 0.8109, -0.0223, 0.5848, 0.8109, -0.0223, 0.5848, 0.8109, -0.0223, 0.5848, 0.8109, 0.0223, 0.5848, 0.8109, 0.0223, 0.5848, 0.8109, 0.0223, 0.5848, 0.8109, 0.0223, 0.5848, 0.8109, -0.9972, 0.01025, 0.07392, -0.9972, 0.01025, 0.07392, -0.9972, 0.01025, 0.07392, 0.9972, 0.01025, 0.07392, 0.9972, 0.01025, 0.07392, 0.9972, 0.01025, 0.07392, 0.9966, -0.001259, -0.08243, 0.9966, -0.001259, -0.08243, 0.9966, -0.001259, -0.08243, -0.9966, -0.001259, -0.08243, -0.9966, -0.001259, -0.08243, -0.9966, -0.001259, -0.08243, -0.9977, 0.008125, -0.06704, -0.9977, 0.008125, -0.06704, -0.9977, 0.008125, -0.06704, 0.9977, 0.008125, -0.06704, 0.9977, 0.008125, -0.06704, 0.9977, 0.008125, -0.06704, 0.9997, -0.0007478, 0.02292, 0.9997, -0.0007478, 0.02292, 0.9997, -0.0007478, 0.02292, -4.799e-06, 0.0, -1.0, -4.799e-06, 0.0, -1.0, -4.799e-06, 0.0, -1.0, 0.0, 0.0, -1.0, 0.0, 0.0, -1.0, 0.0, 0.0, -1.0, 0.0, -0.01164, -0.9999, 0.0, -0.01164, -0.9999, 0.0, -0.01164, -0.9999, 0.0, -0.01527, -0.9999, 0.0, -0.01527, -0.9999, 0.0, -0.01527, -0.9999, 0.0, -0.01527, -0.9999, 0.0, -1.0, 0.0, 0.0, -1.0, 0.0, 0.0, -1.0, 0.0, 0.0, -1.0, 0.0, 0.0, -1.0, 0.0, 0.0, -1.0, 0.0, 0.0, -1.0, 0.0, 0.0, -1.0, 0.0, 0.0, -1.0, 0.0, 0.0, -1.0, 0.0, 0.0, -1.0, 0.0, 0.0, -1.0, 0.0, 0.0, -1.0, 0.0, 0.0, -1.0, 0.0, 0.0, -1.0, 0.0, 0.0, -1.0, 0.0, 0.0, -1.0, 0.0, 0.0, -1.0, 0.0, 0.0, -1.0, 0.0, 0.0, -1.0, 0.0, 0.0, -1.0, 0.0, 0.0, -1.0, 0.0, 0.0, -1.0, 0.0, 0.0, -1.0, 0.0, 0.0, -1.0, 0.0, 0.0, -1.0, 0.0, 0.0, -1.0, 0.0, 0.0, -1.0, 0.0, 0.0, -1.0, 0.0, 0.0, -1.0, 0.0, 0.0, -1.0, 0.0, 0.0, -1.0, 0.0, 0.0, -1.0, 0.0, 0.0, -1.0, 0.0, 0.0, -1.0, 0.0, 0.0, -1.0, 0.0, 0.0, -1.0, 0.0, 0.0, -1.0, 0.0, 0.0, -1.0, 0.0, 0.0, -1.0, 0.0, 0.0, -1.0, 0.0, 0.0, -1.0, 0.0, -0.9648, -0.1673, 0.2027, -0.9648, -0.1673, 0.2027, -0.9648, -0.1673, 0.2027, -0.9952, -0.09664, -0.01606, -0.9952, -0.09664, -0.01606, -0.9952, -0.09664, -0.01606, -0.9967, -0.08067, 0.004098, -0.9967, -0.08067, 0.004098, -0.9967, -0.08067, 0.004098, 0.9648, -0.1673, 0.2027, 0.9648, -0.1673, 0.2027, 0.9648, -0.1673, 0.2027, 0.9952, -0.09664, -0.01606, 0.9952, -0.09664, -0.01606, 0.9952, -0.09664, -0.01606, 0.9967, -0.08067, 0.004098, 0.9967, -0.08067, 0.004098, 0.9967, -0.08067, 0.004098, 0.9887, -0.08897, 0.1208, 0.9887, -0.08897, 0.1208, 0.9887, -0.08897, 0.1208, 0.9903, -0.09805, 0.09887, 0.9903, -0.09805, 0.09887, 0.9903, -0.09805, 0.09887, -0.9808, -0.1476, -0.1273, -0.9808, -0.1476, -0.1273, -0.9808, -0.1476, -0.1273, -0.8824, -0.3573, -0.306, -0.8824, -0.3573, -0.306, -0.8824, -0.3573, -0.306, 0.9808, -0.1476, -0.1273, 0.9808, -0.1476, -0.1273, 0.9808, -0.1476, -0.1273, 0.8824, -0.3573, -0.306, 0.8824, -0.3573, -0.306, 0.8824, -0.3573, -0.306, -0.9961, -0.0587, 0.06596, -0.9961, -0.0587, 0.06596, -0.9961, -0.0587, 0.06596, -0.9993, -0.01647, 0.03368, -0.9993, -0.01647, 0.03368, -0.9993, -0.01647, 0.03368, -0.9993, -0.01647, 0.03368, 0.9993, -0.01647, 0.03368, 0.9993, -0.01647, 0.03368, 0.9993, -0.01647, 0.03368, 0.9993, -0.01647, 0.03368, 0.0, 0.1423, -0.9898, 0.0, 0.1423, -0.9898, 0.0, 0.1423, -0.9898, 0.0, 0.1423, -0.9898, 0.0, 0.1423, -0.9898, 0.0, 0.1423, -0.9898, 0.0, 0.1423, -0.9898, 0.0, 0.1423, -0.9898, 0.0, 0.1423, -0.9898])] * 3)])
me_cylinder_001 = bpy.data.meshes.new('Cylinder.001')
me_cylinder_001.from_pydata([(9.161e-08, -0.6435, 0.00477), (-0.183, -0.5945, 0.00477), (-0.3381, -0.455, 0.00477), (-0.4418, -0.2463, 0.00477), (-0.4782, -7.527e-08, 0.00477), (-0.4418, 0.2463, 0.00477), (-0.3381, 0.455, 0.00477), (-0.183, 0.5945, 0.00477), (-1.027e-07, 0.6435, 0.00477), (0.183, 0.5945, 0.00477), (0.3381, 0.455, 0.00477), (0.4418, 0.2463, 0.00477), (0.4782, 6.914e-08, 0.00477), (0.4418, -0.2463, 0.00477), (0.3381, -0.455, 0.00477), (0.183, -0.5945, 0.00477), (1.1e-07, -0.7633, -9.128), (-0.2284, -0.7026, -9.128), (-0.2144, -0.657, 0.005134), (-0.4172, -0.5336, -9.128), (-0.3913, -0.4987, 0.0051), (-0.54, -0.287, -9.128), (-0.5062, -0.2681, 0.005074), (-0.5826, -9.126e-08, -9.128), (-0.5459, -8.55e-08, 0.005064), (-0.54, 0.287, -9.128), (-0.5062, 0.2681, 0.005074), (-0.4172, 0.5336, -9.128), (-0.3913, 0.4987, 0.0051), (-0.2284, 0.7026, -9.128), (-0.2144, 0.657, 0.005134), (-1.205e-07, 0.7633, -9.128), (-1.134e-07, 0.714, 0.00515), (0.2284, 0.7026, -9.128), (0.2144, 0.657, 0.005134), (0.4172, 0.5336, -9.128), (0.3913, 0.4987, 0.0051), (0.54, 0.287, -9.128), (0.5062, 0.2681, 0.005074), (0.5826, 8.466e-08, -9.128), (0.5459, 7.937e-08, 0.005064), (0.54, -0.287, -9.128), (0.5062, -0.2681, 0.005074), (0.4172, -0.5336, -9.128), (0.3913, -0.4987, 0.0051), (0.2284, -0.7026, -9.128), (0.2144, -0.657, 0.005134), (1.023e-07, -0.714, 0.00515), (8.685e-08, -0.6132, 5.613), (-0.1744, -0.5665, 5.613), (-0.3222, -0.4336, 5.613), (-0.421, -0.2347, 5.613), (-0.4557, -7.173e-08, 5.613), (-0.421, 0.2347, 5.613), (-0.3222, 0.4336, 5.613), (-0.1744, 0.5665, 5.613), (-9.834e-08, 0.6132, 5.613), (0.1744, 0.5665, 5.613), (0.3222, 0.4336, 5.613), (0.421, 0.2347, 5.613), (0.4557, 6.589e-08, 5.613), (0.421, -0.2347, 5.613), (0.3222, -0.4336, 5.613), (0.1744, -0.5665, 5.613), (-0.2126, -0.6668, 6.209), (1.038e-07, -0.7265, 6.209), (1.043e-07, -0.7297, 5.613), (-0.3852, -0.5035, 6.209), (-0.4954, -0.2695, 6.209), (-0.5332, -8.341e-08, 6.209), (-0.4954, 0.2695, 6.209), (-0.3852, 0.5035, 6.209), (-0.2126, 0.6668, 6.209), (-1.156e-07, 0.7265, 6.209), (0.2126, 0.6668, 6.209), (0.3852, 0.5035, 6.209), (0.4954, 0.2695, 6.209), (0.5332, 7.76e-08, 6.209), (0.4954, -0.2695, 6.209), (0.3852, -0.5035, 6.209), (0.2126, -0.6668, 6.209), (-0.2134, -0.6698, 5.613), (-0.3868, -0.5058, 5.613), (-0.4975, -0.2708, 5.613), (-0.5354, -8.377e-08, 5.613), (-0.4975, 0.2708, 5.613), (-0.3868, 0.5058, 5.613), (-0.2134, 0.6698, 5.613), (-1.161e-07, 0.7297, 5.613), (0.2134, 0.6698, 5.613), (0.3868, 0.5058, 5.613), (0.4975, 0.2708, 5.613), (0.5354, 7.793e-08, 5.613), (0.4975, -0.2708, 5.613), (0.3868, -0.5058, 5.613), (0.2134, -0.6698, 5.613)], [], [(62, 61, 93, 94), (49, 48, 66, 81), (63, 62, 94, 95), (50, 49, 81, 82), (48, 63, 95, 66), (51, 50, 82, 83), (52, 51, 83, 84), (53, 52, 84, 85), (15, 63, 48, 0), (54, 53, 85, 86), (2, 3, 22, 20), (3, 4, 24, 22), (31, 16, 23), (4, 5, 26, 24), (16, 31, 39), (23, 16, 19), (5, 6, 28, 26), (6, 7, 30, 28), (31, 23, 27), (39, 31, 35), (7, 8, 32, 30), (16, 39, 43), (19, 16, 17), (8, 9, 34, 32), (45, 46, 47, 16), (43, 44, 46, 45), (41, 42, 44, 43), (39, 40, 42, 41), (37, 38, 40, 39), (35, 36, 38, 37), (33, 34, 36, 35), (31, 32, 34, 33), (29, 30, 32, 31), (27, 28, 30, 29), (25, 26, 28, 27), (23, 24, 26, 25), (21, 22, 24, 23), (19, 20, 22, 21), (17, 18, 20, 19), (16, 47, 18, 17), (15, 0, 47, 46), (1, 2, 20, 18), (14, 15, 46, 44), (23, 19, 21), (0, 1, 18, 47), (13, 14, 44, 42), (25, 27, 23), (29, 31, 27), (12, 13, 42, 40), (33, 35, 31), (11, 12, 40, 38), (37, 39, 35), (10, 11, 38, 36), (41, 43, 39), (45, 16, 43), (9, 10, 36, 34), (14, 62, 63, 15), (13, 61, 62, 14), (12, 60, 61, 13), (11, 59, 60, 12), (10, 58, 59, 11), (9, 57, 58, 10), (8, 56, 57, 9), (7, 55, 56, 8), (6, 54, 55, 7), (5, 53, 54, 6), (4, 52, 53, 5), (3, 51, 52, 4), (2, 50, 51, 3), (1, 49, 50, 2), (0, 48, 49, 1), (66, 65, 64, 81), (81, 64, 67, 82), (82, 67, 68, 83), (83, 68, 69, 84), (84, 69, 70, 85), (85, 70, 71, 86), (86, 71, 72, 87), (87, 72, 73, 88), (88, 73, 74, 89), (89, 74, 75, 90), (90, 75, 76, 91), (91, 76, 77, 92), (92, 77, 78, 93), (93, 78, 79, 94), (94, 79, 80, 95), (95, 80, 65, 66), (61, 60, 92, 93), (60, 59, 91, 92), (59, 58, 90, 91), (58, 57, 89, 90), (57, 56, 88, 89), (56, 55, 87, 88), (55, 54, 86, 87)])
me_cylinder_001.polygons.foreach_set('material_index', [1, 1, 1, 1, 1, 1, 1, 1, 0, 1, 1, 1, 1, 1, 1, 1, 1, 1, 1, 1, 1, 1, 1, 1, 1, 1, 1, 1, 1, 1, 1, 1, 1, 1, 1, 1, 1, 1, 1, 1, 1, 1, 1, 1, 1, 1, 1, 1, 1, 1, 1, 1, 1, 1, 1, 1, 0, 0, 0, 0, 0, 0, 0, 0, 0, 0, 0, 0, 0, 0, 0, 1, 1, 1, 1, 1, 1, 1, 1, 1, 1, 1, 1, 1, 1, 1, 1, 1, 1, 1, 1, 1, 1, 1])
_k = set([(0, 1), (0, 15), (1, 2), (2, 3), (3, 4), (4, 5), (5, 6), (6, 7), (7, 8), (8, 9), (9, 10), (10, 11), (11, 12), (12, 13), (13, 14), (14, 15), (16, 17), (16, 45), (17, 19), (18, 20), (18, 47), (19, 21), (20, 22), (21, 23), (22, 24), (23, 25), (24, 26), (25, 27), (26, 28), (27, 29), (28, 30), (29, 31), (30, 32), (31, 33), (32, 34), (33, 35), (34, 36), (35, 37), (36, 38), (37, 39), (38, 40), (39, 41), (40, 42), (41, 43), (42, 44), (43, 45), (44, 46), (46, 47), (48, 49), (48, 63), (49, 50), (50, 51), (51, 52), (52, 53), (53, 54), (54, 55), (55, 56), (56, 57), (57, 58), (58, 59), (59, 60), (60, 61), (61, 62), (62, 63), (66, 81), (66, 95), (81, 82), (82, 83), (83, 84), (84, 85), (85, 86), (86, 87), (87, 88), (88, 89), (89, 90), (90, 91), (91, 92), (92, 93), (93, 94), (94, 95)])
me_cylinder_001.attributes.new('sharp_edge', 'BOOLEAN', 'EDGE').data.foreach_set('value', [ (min(e.vertices), max(e.vertices)) in _k for e in me_cylinder_001.edges])
_uv = me_cylinder_001.uv_layers.new(name='UVMap')
_uv.uv.foreach_set('vector', [0.7429, 0.6009, 0.7429, 0.6174, 0.7429, 0.6174, 0.7429, 0.6009, 0.7429, 0.815, 0.7429, 0.8314, 0.7429, 0.8314, 0.7429, 0.815, 0.7429, 0.5844, 0.7429, 0.6009, 0.7429, 0.6009, 0.7429, 0.5844, 0.7429, 0.7985, 0.7429, 0.815, 0.7429, 0.815, 0.7429, 0.7985, 0.7429, 0.568, 0.7429, 0.5844, 0.7429, 0.5844, 0.7429, 0.568, 0.7429, 0.782, 0.7429, 0.7985, 0.7429, 0.7985, 0.7429, 0.782, 0.7429, 0.7656, 0.7429, 0.782, 0.7429, 0.782, 0.7429, 0.7656, 0.7429, 0.7491, 0.7429, 0.7656, 0.7429, 0.7656, 0.7429, 0.7491, 0.06135, 0.01365, 0.06135, 0.3045, 0.04202, 0.3045, 0.04202, 0.01365, 0.7429, 0.7326, 0.7429, 0.7491, 0.7429, 0.7491, 0.7429, 0.7326, 0.5889, 0.3618, 0.5889, 0.3405, 0.5889, 0.3405, 0.5889, 0.3618, 0.5889, 0.3405, 0.5889, 0.3191, 0.5889, 0.3191, 0.5889, 0.3405, 0.908, 0.2338, 0.908, 0.4045, 0.908, 0.3191, 0.5889, 0.3191, 0.5889, 0.2978, 0.5889, 0.2978, 0.5889, 0.3191, 0.908, 0.06316, 0.908, 0.2338, 0.908, 0.1485, 0.908, 0.3191, 0.908, 0.4045, 0.908, 0.3618, 0.5889, 0.2978, 0.5889, 0.2765, 0.5889, 0.2765, 0.5889, 0.2978, 0.5889, 0.2765, 0.5889, 0.2551, 0.5889, 0.2551, 0.5889, 0.2765, 0.908, 0.2338, 0.908, 0.3191, 0.908, 0.2765, 0.908, 0.1485, 0.908, 0.2338, 0.908, 0.1911, 0.5889, 0.2551, 0.5889, 0.2338, 0.5889, 0.2338, 0.5889, 0.2551, 0.908, 0.06316, 0.908, 0.1485, 0.908, 0.1058, 0.908, 0.3618, 0.908, 0.4045, 0.908, 0.3831, 0.5889, 0.2338, 0.5889, 0.2125, 0.5889, 0.2125, 0.5889, 0.2338, 0.908, 0.08449, 0.5889, 0.08449, 0.5889, 0.06316, 0.908, 0.06316, 0.908, 0.1058, 0.5889, 0.1058, 0.5889, 0.08449, 0.908, 0.08449, 0.908, 0.1272, 0.5889, 0.1272, 0.5889, 0.1058, 0.908, 0.1058, 0.908, 0.1485, 0.5889, 0.1485, 0.5889, 0.1272, 0.908, 0.1272, 0.908, 0.1698, 0.5889, 0.1698, 0.5889, 0.1485, 0.908, 0.1485, 0.908, 0.1911, 0.5889, 0.1911, 0.5889, 0.1698, 0.908, 0.1698, 0.908, 0.2125, 0.5889, 0.2125, 0.5889, 0.1911, 0.908, 0.1911, 0.908, 0.2338, 0.5889, 0.2338, 0.5889, 0.2125, 0.908, 0.2125, 0.908, 0.2551, 0.5889, 0.2551, 0.5889, 0.2338, 0.908, 0.2338, 0.908, 0.2765, 0.5889, 0.2765, 0.5889, 0.2551, 0.908, 0.2551, 0.908, 0.2978, 0.5889, 0.2978, 0.5889, 0.2765, 0.908, 0.2765, 0.908, 0.3191, 0.5889, 0.3191, 0.5889, 0.2978, 0.908, 0.2978, 0.908, 0.3405, 0.5889, 0.3405, 0.5889, 0.3191, 0.908, 0.3191, 0.908, 0.3618, 0.5889, 0.3618, 0.5889, 0.3405, 0.908, 0.3405, 0.908, 0.3831, 0.5889, 0.3831, 0.5889, 0.3618, 0.908, 0.3618, 0.908, 0.4045, 0.5889, 0.4045, 0.5889, 0.3831, 0.908, 0.3831, 0.5889, 0.08449, 0.5889, 0.06316, 0.5889, 0.06316, 0.5889, 0.08449, 0.5889, 0.3831, 0.5889, 0.3618, 0.5889, 0.3618, 0.5889, 0.3831, 0.5889, 0.1058, 0.5889, 0.08449, 0.5889, 0.08449, 0.5889, 0.1058, 0.908, 0.3191, 0.908, 0.3618, 0.908, 0.3405, 0.5889, 0.4045, 0.5889, 0.3831, 0.5889, 0.3831, 0.5889, 0.4045, 0.5889, 0.1272, 0.5889, 0.1058, 0.5889, 0.1058, 0.5889, 0.1272, 0.908, 0.2978, 0.908, 0.2765, 0.908, 0.3191, 0.908, 0.2551, 0.908, 0.2338, 0.908, 0.2765, 0.5889, 0.1485, 0.5889, 0.1272, 0.5889, 0.1272, 0.5889, 0.1485, 0.908, 0.2125, 0.908, 0.1911, 0.908, 0.2338, 0.5889, 0.1698, 0.5889, 0.1485, 0.5889, 0.1485, 0.5889, 0.1698, 0.908, 0.1698, 0.908, 0.1485, 0.908, 0.1911, 0.5889, 0.1911, 0.5889, 0.1698, 0.5889, 0.1698, 0.5889, 0.1911, 0.908, 0.1272, 0.908, 0.1058, 0.908, 0.1485, 0.908, 0.08449, 0.908, 0.06316, 0.908, 0.1058, 0.5889, 0.2125, 0.5889, 0.1911, 0.5889, 0.1911, 0.5889, 0.2125, 0.08068, 0.01365, 0.08068, 0.3045, 0.06135, 0.3045, 0.06135, 0.01365, 0.1, 0.01365, 0.1, 0.3045, 0.08068, 0.3045, 0.08068, 0.01365, 0.1194, 0.01365, 0.1194, 0.3045, 0.1, 0.3045, 0.1, 0.01365, 0.1387, 0.01365, 0.1387, 0.3045, 0.1194, 0.3045, 0.1194, 0.01365, 0.158, 0.01365, 0.158, 0.3045, 0.1387, 0.3045, 0.1387, 0.01365, 0.1774, 0.01365, 0.1774, 0.3045, 0.158, 0.3045, 0.158, 0.01365, 0.1967, 0.01365, 0.1967, 0.3045, 0.1774, 0.3045, 0.1774, 0.01365, 0.216, 0.01365, 0.216, 0.3045, 0.1967, 0.3045, 0.1967, 0.01365, 0.2354, 0.01365, 0.2354, 0.3045, 0.216, 0.3045, 0.216, 0.01365, 0.2547, 0.01365, 0.2547, 0.3045, 0.2354, 0.3045, 0.2354, 0.01365, 0.274, 0.01365, 0.274, 0.3045, 0.2547, 0.3045, 0.2547, 0.01365, 0.2934, 0.01365, 0.2934, 0.3045, 0.274, 0.3045, 0.274, 0.01365, 0.3127, 0.01365, 0.3127, 0.3045, 0.2934, 0.3045, 0.2934, 0.01365, 0.332, 0.01365, 0.332, 0.3045, 0.3127, 0.3045, 0.3127, 0.01365, 0.3514, 0.01365, 0.3514, 0.3045, 0.332, 0.3045, 0.332, 0.01365, 0.7429, 0.8314, 0.7745, 0.8314, 0.7745, 0.815, 0.7429, 0.815, 0.7429, 0.815, 0.7745, 0.815, 0.7745, 0.7985, 0.7429, 0.7985, 0.7429, 0.7985, 0.7745, 0.7985, 0.7745, 0.782, 0.7429, 0.782, 0.7429, 0.782, 0.7745, 0.782, 0.7745, 0.7656, 0.7429, 0.7656, 0.7429, 0.7656, 0.7745, 0.7656, 0.7745, 0.7491, 0.7429, 0.7491, 0.7429, 0.7491, 0.7745, 0.7491, 0.7745, 0.7326, 0.7429, 0.7326, 0.7429, 0.7326, 0.7745, 0.7326, 0.7745, 0.7162, 0.7429, 0.7162, 0.7429, 0.7162, 0.7745, 0.7162, 0.7745, 0.6997, 0.7429, 0.6997, 0.7429, 0.6997, 0.7745, 0.6997, 0.7745, 0.6832, 0.7429, 0.6832, 0.7429, 0.6832, 0.7745, 0.6832, 0.7745, 0.6668, 0.7429, 0.6668, 0.7429, 0.6668, 0.7745, 0.6668, 0.7745, 0.6503, 0.7429, 0.6503, 0.7429, 0.6503, 0.7745, 0.6503, 0.7745, 0.6338, 0.7429, 0.6338, 0.7429, 0.6338, 0.7745, 0.6338, 0.7745, 0.6174, 0.7429, 0.6174, 0.7429, 0.6174, 0.7745, 0.6174, 0.7745, 0.6009, 0.7429, 0.6009, 0.7429, 0.6009, 0.7745, 0.6009, 0.7745, 0.5844, 0.7429, 0.5844, 0.7429, 0.5844, 0.7745, 0.5844, 0.7745, 0.568, 0.7429, 0.568, 0.7429, 0.6174, 0.7429, 0.6338, 0.7429, 0.6338, 0.7429, 0.6174, 0.7429, 0.6338, 0.7429, 0.6503, 0.7429, 0.6503, 0.7429, 0.6338, 0.7429, 0.6503, 0.7429, 0.6668, 0.7429, 0.6668, 0.7429, 0.6503, 0.7429, 0.6668, 0.7429, 0.6832, 0.7429, 0.6832, 0.7429, 0.6668, 0.7429, 0.6832, 0.7429, 0.6997, 0.7429, 0.6997, 0.7429, 0.6832, 0.7429, 0.6997, 0.7429, 0.7162, 0.7429, 0.7162, 0.7429, 0.6997, 0.7429, 0.7162, 0.7429, 0.7326, 0.7429, 0.7326, 0.7429, 0.7162])
me_cylinder_001.materials.append(mat_metal)
me_cylinder_001.materials.append(mat_rubber)
me_cylinder_001.update()

# ---- objects
ob_cube = bpy.data.objects.new('Cube', me_cube_001)
ob_cylinder_001 = bpy.data.objects.new('Cylinder.001', me_cylinder_001)
ob_camera = bpy.data.objects.new('Camera', cam_camera)

# ---- transforms, parenting, visibility, modifiers, constraints
ob_cube.location = (0.0, 0.0, 0.0)
ob_cylinder_001.location = (0.0, 0.0, 0.0)
ob_camera.location = (22.87, 0.0, -0.29)
ob_camera.rotation_euler = (1.571, 0.5236, 1.571)

# ---- collection membership
col_collection.objects.link(ob_cube)
col_collection.objects.link(ob_cylinder_001)
col_collection.objects.link(ob_camera)

# ---- scene / render settings (as saved in the file)
scene.camera = ob_camera
scene.frame_start = 1; scene.frame_end = 250; scene.frame_set(1)
scene.render.engine = 'CYCLES'
scene.render.resolution_x = 128
scene.render.resolution_y = 128
scene.render.film_transparent = True
bpy.context.view_layer.update()
